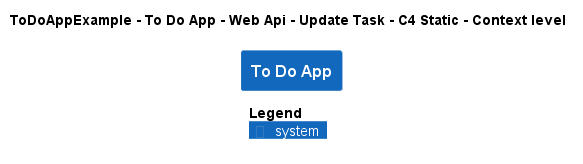

The diagram above was rendered by PlantUML. Its source (embedded in the PNG):
@startuml
!pragma layout smetana
!include ..\..\..\..\..\..\..\.c4s\C4_Context.puml

AddElementTag("c4interflow:lifecycle:new", $bgColor=green, $fontColor=#ffffff, $borderColor=green, $shadowing="False")
AddElementTag("c4interflow:lifecycle:changed", $bgColor=orange, $fontColor=#ffffff, $borderColor=orange, $shadowing="False")
AddElementTag("c4interflow:lifecycle:removed", $bgColor=red, $fontColor=#ffffff, $borderColor=red, $shadowing="False")

AddRelTag("c4interflow:lifecycle:new", $textColor=green, $lineColor=green)
AddRelTag("c4interflow:lifecycle:changed", $textColor=orange, $lineColor=orange)
AddRelTag("c4interflow:lifecycle:removed", $textColor=red, $lineColor=red)

SHOW_PERSON_PORTRAIT()
LAYOUT_TOP_DOWN()

skinparam linetype polyline

title ToDoAppExample - To Do App - Web Api - Update Task - C4 Static - Context level

System(ToDoAppExample.SoftwareSystems.ToDoApp, "To Do App", "")



SHOW_LEGEND()
@enduml